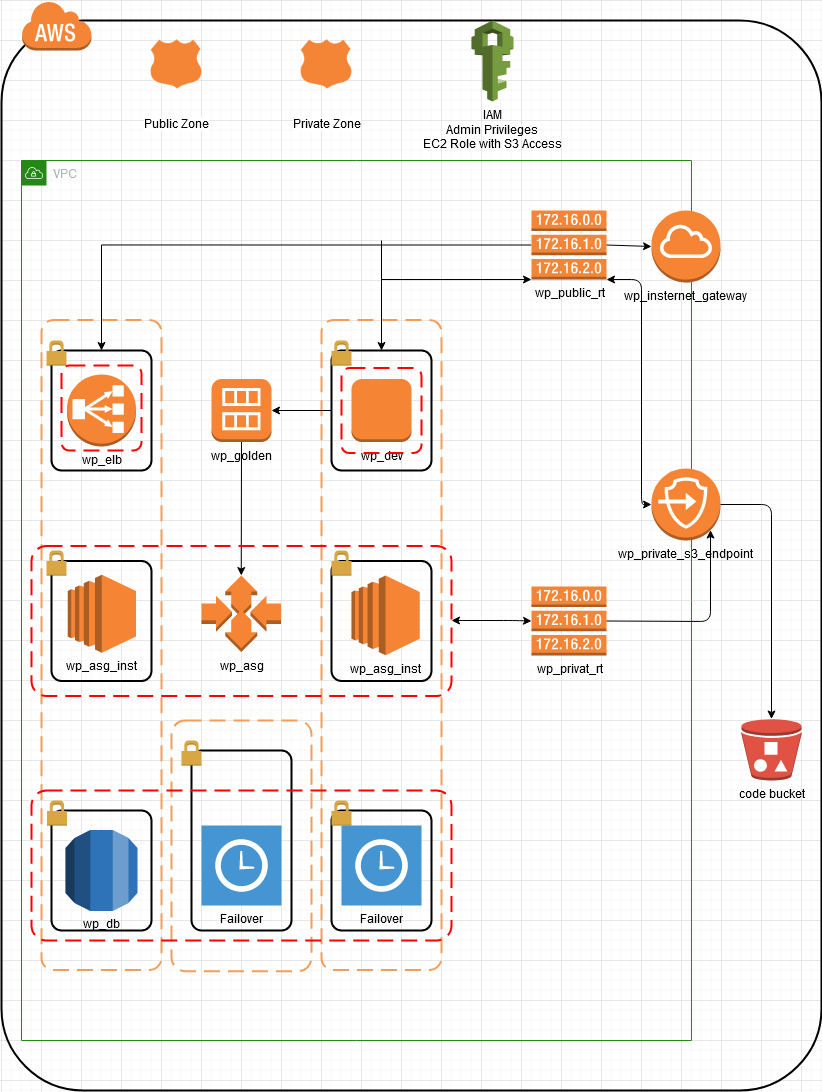

The diagram above was exported from draw.io. Its source (the exported page's mxGraphModel, read from the mxfile embedded in the PNG):
<mxGraphModel dx="2146" dy="564" grid="1" gridSize="10" guides="1" tooltips="1" connect="1" arrows="1" fold="1" page="1" pageScale="1" pageWidth="850" pageHeight="1100" math="0" shadow="0">
  <root>
    <mxCell id="0" />
    <mxCell id="1" parent="0" />
    <mxCell id="v5aZRevQSi4Bol1FL3Di-2" value="" style="rounded=1;arcSize=10;dashed=0;fillColor=none;gradientColor=none;strokeWidth=2;" vertex="1" parent="1">
      <mxGeometry y="20" width="820" height="1070" as="geometry" />
    </mxCell>
    <mxCell id="v5aZRevQSi4Bol1FL3Di-17" value="" style="rounded=1;arcSize=10;dashed=1;strokeColor=#F59D56;fillColor=none;gradientColor=none;dashPattern=8 4;strokeWidth=2;" vertex="1" parent="1">
      <mxGeometry x="40" y="319.5" width="120" height="650" as="geometry" />
    </mxCell>
    <mxCell id="v5aZRevQSi4Bol1FL3Di-7" value="VPC" style="points=[[0,0],[0.25,0],[0.5,0],[0.75,0],[1,0],[1,0.25],[1,0.5],[1,0.75],[1,1],[0.75,1],[0.5,1],[0.25,1],[0,1],[0,0.75],[0,0.5],[0,0.25]];outlineConnect=0;gradientColor=none;html=1;whiteSpace=wrap;fontSize=12;fontStyle=0;shape=mxgraph.aws4.group;grIcon=mxgraph.aws4.group_vpc;strokeColor=#248814;fillColor=none;verticalAlign=top;align=left;spacingLeft=30;fontColor=#AAB7B8;dashed=0;" vertex="1" parent="1">
      <mxGeometry x="20" y="160" width="670" height="880" as="geometry" />
    </mxCell>
    <mxCell id="v5aZRevQSi4Bol1FL3Di-3" value="" style="dashed=0;html=1;shape=mxgraph.aws3.cloud;fillColor=#F58536;gradientColor=none;dashed=0;" vertex="1" parent="1">
      <mxGeometry x="20" width="70" height="50" as="geometry" />
    </mxCell>
    <mxCell id="v5aZRevQSi4Bol1FL3Di-4" value="Public Zone" style="shape=image;html=1;verticalAlign=top;verticalLabelPosition=bottom;labelBackgroundColor=#ffffff;imageAspect=0;aspect=fixed;image=https://cdn2.iconfinder.com/data/icons/amazon-aws-stencils/100/Compute__Networking_copy_Amazon_Route_53_Hosted_Zone-128.png" vertex="1" parent="1">
      <mxGeometry x="130" y="20" width="90" height="90" as="geometry" />
    </mxCell>
    <mxCell id="v5aZRevQSi4Bol1FL3Di-5" value="Private Zone" style="shape=image;html=1;verticalAlign=top;verticalLabelPosition=bottom;labelBackgroundColor=#ffffff;imageAspect=0;aspect=fixed;image=https://cdn2.iconfinder.com/data/icons/amazon-aws-stencils/100/Compute__Networking_copy_Amazon_Route_53_Hosted_Zone-128.png" vertex="1" parent="1">
      <mxGeometry x="280" y="20" width="90" height="90" as="geometry" />
    </mxCell>
    <mxCell id="v5aZRevQSi4Bol1FL3Di-6" value="&lt;div&gt;IAM &lt;br&gt;&lt;/div&gt;&lt;div&gt; Admin Privileges &lt;br&gt;&lt;/div&gt;&lt;div&gt;EC2 Role with S3 Access&lt;br&gt;&lt;/div&gt;" style="outlineConnect=0;dashed=0;verticalLabelPosition=bottom;verticalAlign=top;align=center;html=1;shape=mxgraph.aws3.iam;fillColor=#759C3E;gradientColor=none;" vertex="1" parent="1">
      <mxGeometry x="470" y="20" width="42" height="81" as="geometry" />
    </mxCell>
    <mxCell id="v5aZRevQSi4Bol1FL3Di-8" value="code bucket" style="outlineConnect=0;dashed=0;verticalLabelPosition=bottom;verticalAlign=top;align=center;html=1;shape=mxgraph.aws3.bucket_with_objects;fillColor=#E05243;gradientColor=none;" vertex="1" parent="1">
      <mxGeometry x="740" y="718.5" width="60" height="61.5" as="geometry" />
    </mxCell>
    <mxCell id="v5aZRevQSi4Bol1FL3Di-9" value="wp_insternet_gateway" style="outlineConnect=0;dashed=0;verticalLabelPosition=bottom;verticalAlign=top;align=center;html=1;shape=mxgraph.aws3.internet_gateway;fillColor=#F58534;gradientColor=none;" vertex="1" parent="1">
      <mxGeometry x="650" y="210" width="69" height="72" as="geometry" />
    </mxCell>
    <mxCell id="v5aZRevQSi4Bol1FL3Di-10" value="wp_private_s3_endpoint" style="outlineConnect=0;dashed=0;verticalLabelPosition=bottom;verticalAlign=top;align=center;html=1;shape=mxgraph.aws3.endpoints;fillColor=#F58534;gradientColor=none;" vertex="1" parent="1">
      <mxGeometry x="650" y="468" width="69" height="72" as="geometry" />
    </mxCell>
    <mxCell id="v5aZRevQSi4Bol1FL3Di-33" style="edgeStyle=orthogonalEdgeStyle;rounded=0;orthogonalLoop=1;jettySize=auto;html=1;exitX=0;exitY=0.5;exitDx=0;exitDy=0;exitPerimeter=0;" edge="1" parent="1" source="v5aZRevQSi4Bol1FL3Di-11" target="v5aZRevQSi4Bol1FL3Di-20">
      <mxGeometry relative="1" as="geometry" />
    </mxCell>
    <mxCell id="v5aZRevQSi4Bol1FL3Di-11" value="wp_public_rt" style="outlineConnect=0;dashed=0;verticalLabelPosition=bottom;verticalAlign=top;align=center;html=1;shape=mxgraph.aws3.route_table;fillColor=#F58536;gradientColor=none;" vertex="1" parent="1">
      <mxGeometry x="530" y="210" width="75" height="69" as="geometry" />
    </mxCell>
    <mxCell id="v5aZRevQSi4Bol1FL3Di-12" value="wp_privat_rt" style="outlineConnect=0;dashed=0;verticalLabelPosition=bottom;verticalAlign=top;align=center;html=1;shape=mxgraph.aws3.route_table;fillColor=#F58536;gradientColor=none;" vertex="1" parent="1">
      <mxGeometry x="530" y="586" width="75" height="69" as="geometry" />
    </mxCell>
    <mxCell id="v5aZRevQSi4Bol1FL3Di-13" value="" style="endArrow=classic;html=1;exitX=1;exitY=0.5;exitDx=0;exitDy=0;exitPerimeter=0;entryX=0.5;entryY=0;entryDx=0;entryDy=0;entryPerimeter=0;" edge="1" parent="1" source="v5aZRevQSi4Bol1FL3Di-10" target="v5aZRevQSi4Bol1FL3Di-8">
      <mxGeometry width="50" height="50" relative="1" as="geometry">
        <mxPoint x="470" y="610" as="sourcePoint" />
        <mxPoint x="520" y="560" as="targetPoint" />
        <Array as="points">
          <mxPoint x="770" y="504" />
        </Array>
      </mxGeometry>
    </mxCell>
    <mxCell id="v5aZRevQSi4Bol1FL3Di-14" value="" style="endArrow=classic;html=1;entryX=0.855;entryY=0.855;entryDx=0;entryDy=0;entryPerimeter=0;exitX=1;exitY=0.5;exitDx=0;exitDy=0;exitPerimeter=0;" edge="1" parent="1" source="v5aZRevQSi4Bol1FL3Di-12" target="v5aZRevQSi4Bol1FL3Di-10">
      <mxGeometry width="50" height="50" relative="1" as="geometry">
        <mxPoint x="470" y="610" as="sourcePoint" />
        <mxPoint x="520" y="560" as="targetPoint" />
        <Array as="points">
          <mxPoint x="709" y="621" />
        </Array>
      </mxGeometry>
    </mxCell>
    <mxCell id="v5aZRevQSi4Bol1FL3Di-15" value="" style="endArrow=classic;html=1;entryX=0;entryY=0.5;entryDx=0;entryDy=0;entryPerimeter=0;exitX=1;exitY=0.5;exitDx=0;exitDy=0;exitPerimeter=0;" edge="1" parent="1" source="v5aZRevQSi4Bol1FL3Di-11" target="v5aZRevQSi4Bol1FL3Di-9">
      <mxGeometry width="50" height="50" relative="1" as="geometry">
        <mxPoint x="680" y="360" as="sourcePoint" />
        <mxPoint x="730" y="310" as="targetPoint" />
      </mxGeometry>
    </mxCell>
    <mxCell id="v5aZRevQSi4Bol1FL3Di-18" value="" style="rounded=1;arcSize=10;dashed=1;strokeColor=#F59D56;fillColor=none;gradientColor=none;dashPattern=8 4;strokeWidth=2;" vertex="1" parent="1">
      <mxGeometry x="170" y="720" width="140" height="250.75" as="geometry" />
    </mxCell>
    <mxCell id="v5aZRevQSi4Bol1FL3Di-19" value="" style="rounded=1;arcSize=10;dashed=1;strokeColor=#F59D56;fillColor=none;gradientColor=none;dashPattern=8 4;strokeWidth=2;" vertex="1" parent="1">
      <mxGeometry x="320" y="319.5" width="120" height="650" as="geometry" />
    </mxCell>
    <mxCell id="v5aZRevQSi4Bol1FL3Di-20" value="" style="rounded=1;arcSize=10;dashed=0;fillColor=none;gradientColor=none;strokeWidth=2;" vertex="1" parent="1">
      <mxGeometry x="50" y="350" width="100" height="120" as="geometry" />
    </mxCell>
    <mxCell id="v5aZRevQSi4Bol1FL3Di-21" value="" style="dashed=0;html=1;shape=mxgraph.aws3.permissions;fillColor=#D9A741;gradientColor=none;dashed=0;" vertex="1" parent="1">
      <mxGeometry x="45" y="340" width="20" height="25" as="geometry" />
    </mxCell>
    <mxCell id="v5aZRevQSi4Bol1FL3Di-39" style="edgeStyle=orthogonalEdgeStyle;rounded=0;orthogonalLoop=1;jettySize=auto;html=1;exitX=0;exitY=0.5;exitDx=0;exitDy=0;entryX=1;entryY=0.5;entryDx=0;entryDy=0;entryPerimeter=0;" edge="1" parent="1" source="v5aZRevQSi4Bol1FL3Di-22" target="v5aZRevQSi4Bol1FL3Di-38">
      <mxGeometry relative="1" as="geometry" />
    </mxCell>
    <mxCell id="v5aZRevQSi4Bol1FL3Di-22" value="" style="rounded=1;arcSize=10;dashed=0;fillColor=none;gradientColor=none;strokeWidth=2;" vertex="1" parent="1">
      <mxGeometry x="330" y="350" width="100" height="120" as="geometry" />
    </mxCell>
    <mxCell id="v5aZRevQSi4Bol1FL3Di-23" value="" style="dashed=0;html=1;shape=mxgraph.aws3.permissions;fillColor=#D9A741;gradientColor=none;dashed=0;" vertex="1" parent="1">
      <mxGeometry x="330" y="340" width="20" height="25" as="geometry" />
    </mxCell>
    <mxCell id="v5aZRevQSi4Bol1FL3Di-24" value="" style="rounded=1;arcSize=10;dashed=0;fillColor=none;gradientColor=none;strokeWidth=2;" vertex="1" parent="1">
      <mxGeometry x="50" y="560.5" width="100" height="120" as="geometry" />
    </mxCell>
    <mxCell id="v5aZRevQSi4Bol1FL3Di-25" value="" style="rounded=1;arcSize=10;dashed=0;fillColor=none;gradientColor=none;strokeWidth=2;" vertex="1" parent="1">
      <mxGeometry x="330" y="560.5" width="100" height="120" as="geometry" />
    </mxCell>
    <mxCell id="v5aZRevQSi4Bol1FL3Di-26" value="" style="dashed=0;html=1;shape=mxgraph.aws3.permissions;fillColor=#D9A741;gradientColor=none;dashed=0;" vertex="1" parent="1">
      <mxGeometry x="45" y="550" width="20" height="25" as="geometry" />
    </mxCell>
    <mxCell id="v5aZRevQSi4Bol1FL3Di-27" value="" style="dashed=0;html=1;shape=mxgraph.aws3.permissions;fillColor=#D9A741;gradientColor=none;dashed=0;" vertex="1" parent="1">
      <mxGeometry x="330" y="550" width="20" height="25" as="geometry" />
    </mxCell>
    <mxCell id="v5aZRevQSi4Bol1FL3Di-29" value="" style="rounded=1;arcSize=10;dashed=0;fillColor=none;gradientColor=none;strokeWidth=2;" vertex="1" parent="1">
      <mxGeometry x="190" y="750" width="100" height="180" as="geometry" />
    </mxCell>
    <mxCell id="v5aZRevQSi4Bol1FL3Di-30" value="" style="rounded=1;arcSize=10;dashed=0;fillColor=none;gradientColor=none;strokeWidth=2;" vertex="1" parent="1">
      <mxGeometry x="330" y="810" width="100" height="120" as="geometry" />
    </mxCell>
    <mxCell id="v5aZRevQSi4Bol1FL3Di-31" value="" style="rounded=1;arcSize=10;dashed=0;fillColor=none;gradientColor=none;strokeWidth=2;" vertex="1" parent="1">
      <mxGeometry x="50" y="810" width="100" height="120" as="geometry" />
    </mxCell>
    <mxCell id="v5aZRevQSi4Bol1FL3Di-32" value="wp_elb" style="outlineConnect=0;dashed=0;verticalLabelPosition=bottom;verticalAlign=top;align=center;html=1;shape=mxgraph.aws3.classic_load_balancer;fillColor=#F58534;gradientColor=none;" vertex="1" parent="1">
      <mxGeometry x="65.5" y="374" width="69" height="72" as="geometry" />
    </mxCell>
    <mxCell id="v5aZRevQSi4Bol1FL3Di-34" value="" style="endArrow=classic;html=1;entryX=0.5;entryY=0;entryDx=0;entryDy=0;" edge="1" parent="1" target="v5aZRevQSi4Bol1FL3Di-22">
      <mxGeometry width="50" height="50" relative="1" as="geometry">
        <mxPoint x="380" y="240" as="sourcePoint" />
        <mxPoint x="820" y="570" as="targetPoint" />
      </mxGeometry>
    </mxCell>
    <mxCell id="v5aZRevQSi4Bol1FL3Di-35" value="" style="endArrow=classic;html=1;entryX=0;entryY=1;entryDx=0;entryDy=0;entryPerimeter=0;" edge="1" parent="1" target="v5aZRevQSi4Bol1FL3Di-11">
      <mxGeometry width="50" height="50" relative="1" as="geometry">
        <mxPoint x="380" y="279" as="sourcePoint" />
        <mxPoint x="820" y="570" as="targetPoint" />
      </mxGeometry>
    </mxCell>
    <mxCell id="v5aZRevQSi4Bol1FL3Di-36" value="wp_dev" style="outlineConnect=0;dashed=0;verticalLabelPosition=bottom;verticalAlign=top;align=center;html=1;shape=mxgraph.aws3.instance;fillColor=#F58534;gradientColor=none;" vertex="1" parent="1">
      <mxGeometry x="350" y="378.5" width="60" height="63" as="geometry" />
    </mxCell>
    <mxCell id="v5aZRevQSi4Bol1FL3Di-37" value="wp_db" style="outlineConnect=0;dashed=0;verticalLabelPosition=bottom;verticalAlign=top;align=center;html=1;shape=mxgraph.aws3.rds;fillColor=#2E73B8;gradientColor=none;" vertex="1" parent="1">
      <mxGeometry x="64" y="829.5" width="72" height="81" as="geometry" />
    </mxCell>
    <mxCell id="v5aZRevQSi4Bol1FL3Di-38" value="wp_golden" style="outlineConnect=0;dashed=0;verticalLabelPosition=bottom;verticalAlign=top;align=center;html=1;shape=mxgraph.aws3.ami;fillColor=#F58534;gradientColor=none;" vertex="1" parent="1">
      <mxGeometry x="210" y="378.5" width="60" height="63" as="geometry" />
    </mxCell>
    <mxCell id="v5aZRevQSi4Bol1FL3Di-46" value="" style="endArrow=classic;startArrow=classic;html=1;exitX=1;exitY=0.5;exitDx=0;exitDy=0;entryX=0;entryY=0.5;entryDx=0;entryDy=0;entryPerimeter=0;" edge="1" parent="1" target="v5aZRevQSi4Bol1FL3Di-12">
      <mxGeometry width="50" height="50" relative="1" as="geometry">
        <mxPoint x="450" y="620" as="sourcePoint" />
        <mxPoint x="610" y="650" as="targetPoint" />
        <Array as="points">
          <mxPoint x="512" y="620" />
        </Array>
      </mxGeometry>
    </mxCell>
    <mxCell id="v5aZRevQSi4Bol1FL3Di-49" value="" style="dashed=0;html=1;shape=mxgraph.aws3.permissions;fillColor=#D9A741;gradientColor=none;dashed=0;" vertex="1" parent="1">
      <mxGeometry x="180" y="740" width="20" height="25" as="geometry" />
    </mxCell>
    <mxCell id="v5aZRevQSi4Bol1FL3Di-50" value="" style="dashed=0;html=1;shape=mxgraph.aws3.permissions;fillColor=#D9A741;gradientColor=none;dashed=0;" vertex="1" parent="1">
      <mxGeometry x="330" y="800" width="20" height="25" as="geometry" />
    </mxCell>
    <mxCell id="v5aZRevQSi4Bol1FL3Di-53" value="" style="dashed=0;html=1;shape=mxgraph.aws3.permissions;fillColor=#D9A741;gradientColor=none;dashed=0;" vertex="1" parent="1">
      <mxGeometry x="45.5" y="800" width="20" height="25" as="geometry" />
    </mxCell>
    <mxCell id="v5aZRevQSi4Bol1FL3Di-54" value="Failover" style="shadow=0;dashed=0;html=1;strokeColor=none;fillColor=#4495D1;labelPosition=center;verticalLabelPosition=bottom;verticalAlign=top;align=center;outlineConnect=0;shape=mxgraph.veeam.2d.failover_protective_snapshot;" vertex="1" parent="1">
      <mxGeometry x="200" y="825" width="80" height="80" as="geometry" />
    </mxCell>
    <mxCell id="v5aZRevQSi4Bol1FL3Di-55" value="Failover" style="shadow=0;dashed=0;html=1;strokeColor=none;fillColor=#4495D1;labelPosition=center;verticalLabelPosition=bottom;verticalAlign=top;align=center;outlineConnect=0;shape=mxgraph.veeam.2d.failover_protective_snapshot;" vertex="1" parent="1">
      <mxGeometry x="340" y="825" width="80" height="80" as="geometry" />
    </mxCell>
    <mxCell id="v5aZRevQSi4Bol1FL3Di-56" value="wp_asg" style="outlineConnect=0;dashed=0;verticalLabelPosition=bottom;verticalAlign=top;align=center;html=1;shape=mxgraph.aws3.auto_scaling;fillColor=#F58534;gradientColor=none;" vertex="1" parent="1">
      <mxGeometry x="200" y="575" width="79.5" height="76.5" as="geometry" />
    </mxCell>
    <mxCell id="v5aZRevQSi4Bol1FL3Di-57" value="wp_asg_inst" style="outlineConnect=0;dashed=0;verticalLabelPosition=bottom;verticalAlign=top;align=center;html=1;shape=mxgraph.aws3.ec2;fillColor=#F58534;gradientColor=none;" vertex="1" parent="1">
      <mxGeometry x="66.25" y="574.25" width="68.25" height="78" as="geometry" />
    </mxCell>
    <mxCell id="v5aZRevQSi4Bol1FL3Di-58" value="wp_asg_inst" style="outlineConnect=0;dashed=0;verticalLabelPosition=bottom;verticalAlign=top;align=center;html=1;shape=mxgraph.aws3.ec2;fillColor=#F58534;gradientColor=none;" vertex="1" parent="1">
      <mxGeometry x="350" y="575" width="68.25" height="79.75" as="geometry" />
    </mxCell>
    <mxCell id="v5aZRevQSi4Bol1FL3Di-59" value="" style="endArrow=classic;html=1;exitX=0.5;exitY=1;exitDx=0;exitDy=0;exitPerimeter=0;entryX=0.5;entryY=0;entryDx=0;entryDy=0;entryPerimeter=0;" edge="1" parent="1" source="v5aZRevQSi4Bol1FL3Di-38" target="v5aZRevQSi4Bol1FL3Di-56">
      <mxGeometry width="50" height="50" relative="1" as="geometry">
        <mxPoint x="390" y="590" as="sourcePoint" />
        <mxPoint x="440" y="540" as="targetPoint" />
      </mxGeometry>
    </mxCell>
    <mxCell id="v5aZRevQSi4Bol1FL3Di-60" value="" style="endArrow=classic;startArrow=classic;html=1;exitX=1;exitY=1;exitDx=0;exitDy=0;exitPerimeter=0;entryX=0;entryY=0.5;entryDx=0;entryDy=0;entryPerimeter=0;" edge="1" parent="1" source="v5aZRevQSi4Bol1FL3Di-11" target="v5aZRevQSi4Bol1FL3Di-10">
      <mxGeometry width="50" height="50" relative="1" as="geometry">
        <mxPoint x="600" y="370" as="sourcePoint" />
        <mxPoint x="650" y="320" as="targetPoint" />
        <Array as="points">
          <mxPoint x="640" y="279" />
          <mxPoint x="640" y="504" />
        </Array>
      </mxGeometry>
    </mxCell>
    <mxCell id="v5aZRevQSi4Bol1FL3Di-61" value="" style="rounded=1;arcSize=10;dashed=1;strokeColor=#ff0000;fillColor=none;gradientColor=none;dashPattern=8 4;strokeWidth=2;" vertex="1" parent="1">
      <mxGeometry x="30" y="790" width="420" height="150" as="geometry" />
    </mxCell>
    <mxCell id="v5aZRevQSi4Bol1FL3Di-62" value="" style="rounded=1;arcSize=10;dashed=1;strokeColor=#ff0000;fillColor=none;gradientColor=none;dashPattern=8 4;strokeWidth=2;" vertex="1" parent="1">
      <mxGeometry x="30" y="545.5" width="420" height="150" as="geometry" />
    </mxCell>
    <mxCell id="v5aZRevQSi4Bol1FL3Di-64" value="" style="rounded=1;arcSize=10;dashed=1;strokeColor=#ff0000;fillColor=none;gradientColor=none;dashPattern=8 4;strokeWidth=2;" vertex="1" parent="1">
      <mxGeometry x="60" y="365" width="80" height="85" as="geometry" />
    </mxCell>
    <mxCell id="v5aZRevQSi4Bol1FL3Di-65" value="" style="rounded=1;arcSize=10;dashed=1;strokeColor=#ff0000;fillColor=none;gradientColor=none;dashPattern=8 4;strokeWidth=2;" vertex="1" parent="1">
      <mxGeometry x="340" y="367.5" width="80" height="85" as="geometry" />
    </mxCell>
  </root>
</mxGraphModel>